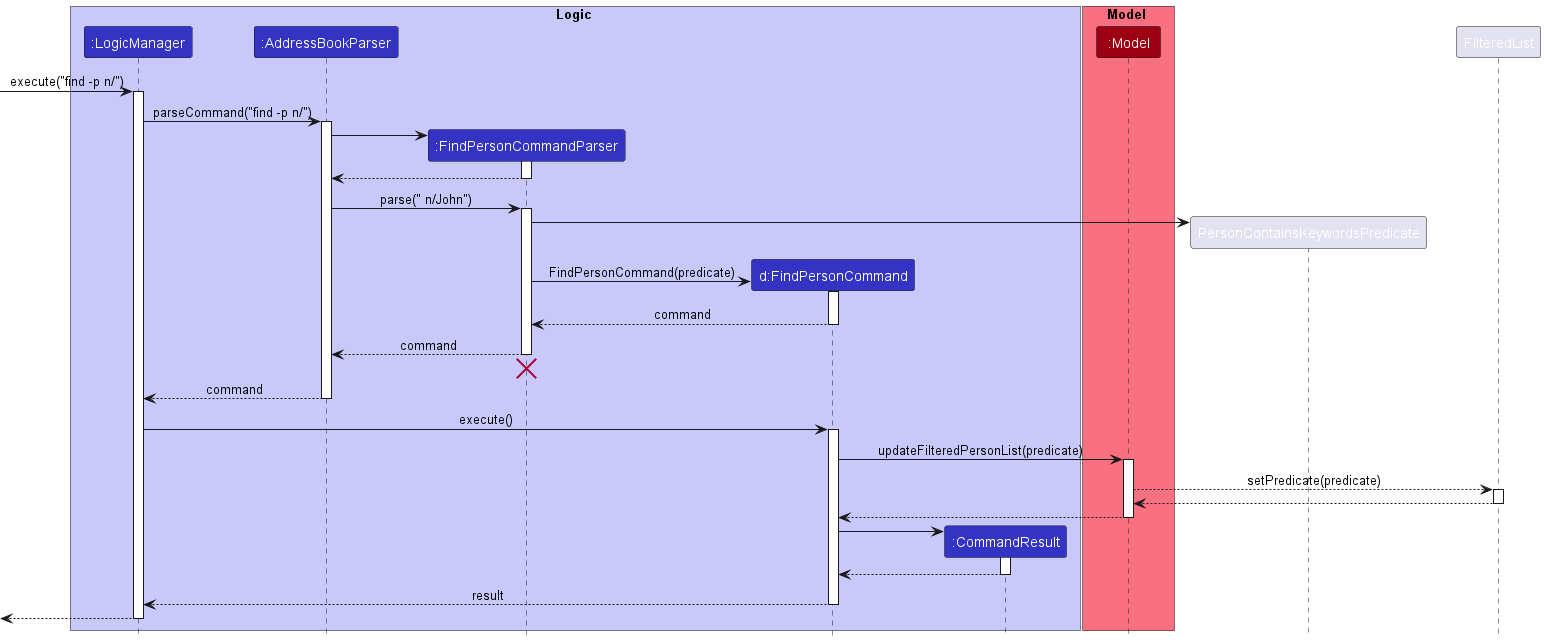

The diagram above was rendered by PlantUML. Its source (embedded in the PNG):
@startuml
!include style.puml

box Logic LOGIC_COLOR_T1
participant ":LogicManager" as LogicManager LOGIC_COLOR
participant ":AddressBookParser" as AddressBookParser LOGIC_COLOR
participant ":FindPersonCommandParser" as FindPersonCommandParser LOGIC_COLOR
participant "d:FindPersonCommand" as FindPersonCommand LOGIC_COLOR
participant ":CommandResult" as CommandResult LOGIC_COLOR
end box

box Model MODEL_COLOR_T1
participant ":Model" as Model MODEL_COLOR
end box

[-> LogicManager : execute("find -p n/")
activate LogicManager

LogicManager -> AddressBookParser : parseCommand("find -p n/")
activate AddressBookParser

create FindPersonCommandParser
AddressBookParser -> FindPersonCommandParser
activate FindPersonCommandParser

FindPersonCommandParser --> AddressBookParser
deactivate FindPersonCommandParser

AddressBookParser -> FindPersonCommandParser : parse(" n/John")
activate FindPersonCommandParser

create PersonContainsKeywordsPredicate
FindPersonCommandParser -> PersonContainsKeywordsPredicate

create FindPersonCommand
FindPersonCommandParser -> FindPersonCommand : FindPersonCommand(predicate)
activate FindPersonCommand

FindPersonCommand --> FindPersonCommandParser : command
deactivate FindPersonCommand

FindPersonCommandParser --> AddressBookParser : command
deactivate FindPersonCommandParser
'Hidden arrow to position the destroy marker below the end of the activation bar.
FindPersonCommandParser -[hidden]-> AddressBookParser
destroy FindPersonCommandParser

AddressBookParser --> LogicManager : command
deactivate AddressBookParser

LogicManager -> FindPersonCommand : execute()
activate FindPersonCommand

FindPersonCommand -> Model : updateFilteredPersonList(predicate)
activate Model

Model --> FilteredList : setPredicate(predicate)
activate FilteredList

FilteredList --> Model
deactivate FilteredList

Model --> FindPersonCommand
deactivate Model

create CommandResult
FindPersonCommand -> CommandResult
activate CommandResult

CommandResult --> FindPersonCommand
deactivate CommandResult

FindPersonCommand --> LogicManager : result
deactivate FindPersonCommand

[<--LogicManager
deactivate LogicManager
@enduml